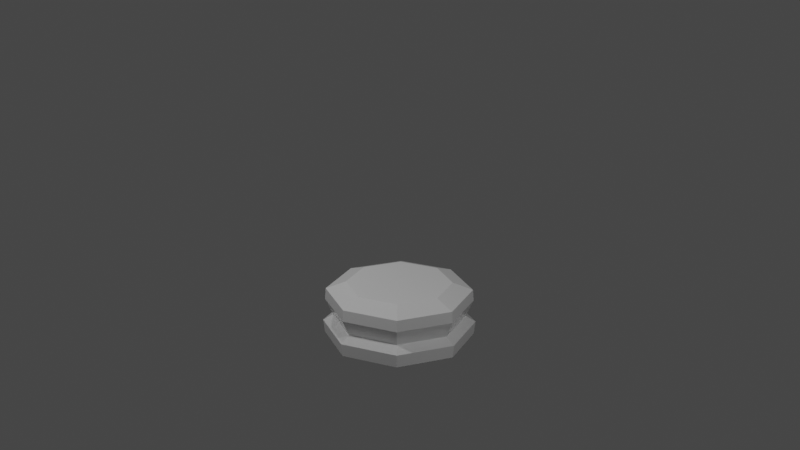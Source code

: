 # Source: ChessPieceBase-LowPoly.blend  (saved by Blender 2.80.39; exported with 4.5.12 LTS)
import bpy
from mathutils import Matrix  # noqa: F401  (used for matrix-valued properties, if any)

bpy.ops.wm.read_factory_settings(use_empty=True)
scene = bpy.context.scene
scene.name = 'Scene'

# ---- collections
col_collection = bpy.data.collections.new('Collection'); scene.collection.children.link(col_collection)
col_camerarig = bpy.data.collections.new('CameraRig'); scene.collection.children.link(col_camerarig)

# ---- materials (node trees are filled in below, after node groups)
mat_pawn_white = bpy.data.materials.new('Pawn White')
mat_pawn_white.roughness = 0.25

# ---- material node trees
mat_pawn_white.use_nodes = True; mat_pawn_white.node_tree.nodes.clear()
_N = mat_pawn_white.node_tree.nodes; _L = mat_pawn_white.node_tree.links
n0 = _N.new('ShaderNodeOutputMaterial'); n0.name = 'Material Output'; n0.location = (300, 300)
n1 = _N.new('ShaderNodeBsdfPrincipled'); n1.name = 'Principled BSDF'; n1.location = (10, 300)
n1.distribution = 'GGX'
n1.subsurface_method = 'BURLEY'
n1.inputs[0].default_value = (1.0, 1.0, 1.0, 1.0)
n1.inputs[2].default_value = 0.15
n1.inputs[3].default_value = 1.45
_L.new(n1.outputs[0], n0.inputs[0])
n0.is_active_output = True

# ---- world
world_world = bpy.data.worlds.new('World'); scene.world = world_world
world_world.color = (0.05088, 0.05088, 0.05088)
world_world.use_sun_shadow = False
world_world.sun_shadow_jitter_overblur = 0.0

# ---- cameras
cam_camera = bpy.data.cameras.new('Camera')
cam_camera.clip_end = 100.0
cam_camera.ortho_scale = 7.314
cam_camera.dof.focus_distance = 0.0

# ---- lights
light_light = bpy.data.lights.new('Light', 'POINT')
light_light.transmission_factor = 0.0
light_light.cutoff_distance = 30.0
light_light.energy = 100.0
light_light.shadow_buffer_clip_start = 1.001
light_light.shadow_soft_size = 0.1
light_light.shadow_maximum_resolution = 0.006
light_light.use_absolute_resolution = True
light_light_001 = bpy.data.lights.new('Light.001', 'POINT')
light_light_001.transmission_factor = 0.0
light_light_001.cutoff_distance = 30.0
light_light_001.energy = 100.0
light_light_001.shadow_buffer_clip_start = 1.001
light_light_001.shadow_soft_size = 0.1
light_light_001.shadow_maximum_resolution = 0.006
light_light_001.use_absolute_resolution = True
light_light_002 = bpy.data.lights.new('Light.002', 'POINT')
light_light_002.transmission_factor = 0.0
light_light_002.cutoff_distance = 30.0
light_light_002.energy = 100.0
light_light_002.shadow_buffer_clip_start = 1.001
light_light_002.shadow_soft_size = 0.1
light_light_002.shadow_maximum_resolution = 0.006
light_light_002.use_absolute_resolution = True

# ---- meshes
me_cylinder = bpy.data.meshes.new('Cylinder')
me_cylinder.from_pydata([(0.0, 1.0, -1.0), (0.7071, 0.7071, -1.0), (1.0, 7.55e-08, -1.0), (0.7071, -0.7071, -1.0), (-3.258e-07, -1.0, -1.0), (-0.7071, -0.7071, -1.0), (-1.0, 9.656e-07, -1.0), (-0.7071, 0.7071, -1.0), (-2.445e-09, 1.021, -0.9474), (0.7217, 0.7217, -0.9474), (1.021, 7.02e-08, -0.9474), (0.7217, -0.7217, -0.9474), (-3.35e-07, -1.021, -0.9474), (-0.7217, -0.7217, -0.9474), (-1.021, 9.787e-07, -0.9474), (-0.7217, 0.7217, -0.9474), (5.992e-09, 0.8869, -0.9224), (0.6272, 0.6272, -0.9224), (0.8869, 1.04e-07, -0.9224), (0.6272, -0.6272, -0.9224), (-2.83e-07, -0.8869, -0.9224), (-0.6272, -0.6272, -0.9224), (-0.8869, 8.935e-07, -0.9224), (-0.6272, 0.6272, -0.9224), (1.353e-09, 0.9885, -0.8549), (0.699, 0.699, -0.8549), (0.9885, 7.846e-08, -0.8549), (0.699, -0.699, -0.8549), (-3.207e-07, -0.9885, -0.8549), (-0.699, -0.699, -0.8549), (-0.9885, 9.583e-07, -0.8549), (-0.699, 0.699, -0.8549), (2.602e-09, 0.9761, -0.8092), (0.6902, 0.6902, -0.8092), (0.9761, 8.16e-08, -0.8092), (0.6902, -0.6902, -0.8092), (-3.154e-07, -0.9761, -0.8092), (-0.6902, -0.6902, -0.8092), (-0.9761, 9.504e-07, -0.8092), (-0.6902, 0.6902, -0.8092), (3.187e-08, 0.707, -0.7789), (0.4999, 0.4999, -0.7789), (0.707, 1.503e-07, -0.7789), (0.4999, -0.4999, -0.7789), (-1.985e-07, -0.707, -0.7789), (-0.4999, -0.4999, -0.7789), (-0.707, 7.796e-07, -0.7789), (-0.4999, 0.4999, -0.7789)], [], [(15, 14, 22, 23), (39, 32, 24, 31), (0, 1, 2, 3, 4, 5, 6, 7), (8, 0, 7, 15), (12, 4, 3, 11), (11, 3, 2, 10), (47, 39, 38, 46), (15, 7, 6, 14), (0, 8, 9, 1), (46, 38, 37, 45), (45, 37, 36, 44), (44, 36, 35, 43), (43, 35, 34, 42), (42, 34, 33, 41), (32, 40, 41, 33), (10, 2, 1, 9), (40, 32, 39, 47), (13, 5, 4, 12), (14, 6, 5, 13), (16, 24, 25, 17), (22, 30, 31, 23), (19, 18, 26, 27), (31, 30, 38, 39), (18, 17, 25, 26), (16, 23, 31, 24), (22, 21, 29, 30), (20, 19, 27, 28), (12, 11, 19, 20), (11, 10, 18, 19), (10, 9, 17, 18), (9, 8, 16, 17), (8, 15, 23, 16), (14, 13, 21, 22), (27, 26, 34, 35), (13, 12, 20, 21), (29, 37, 38, 30), (25, 24, 32, 33), (26, 25, 33, 34), (29, 28, 36, 37), (20, 28, 29, 21), (28, 27, 35, 36), (40, 47, 46, 45, 44, 43, 42, 41)])
_uv = me_cylinder.uv_layers.new(name='UVMap')
_uv.uv.foreach_set('vector', [0.125, 0.5917, 0.25, 0.8393, 0.2188, 0.8393, 0.5803, 0.4197, 0.09375, 0.8393, 1.0, 0.8393, 1.0, 0.8393, 0.125, 0.8393, 0.75, 0.49, 0.9197, 0.4197, 0.99, 0.25, 0.9197, 0.08029, 0.75, 0.01, 0.5803, 0.08029, 0.51, 0.25, 0.5803, 0.4197, 0.75, 0.49, 0.7032, 0.4854, 0.125, 0.5917, 0.09375, 0.5917, 0.75, 0.01, 0.7968, 0.01461, 0.625, 0.5917, 0.5938, 0.5917, 0.9197, 0.08029, 0.9496, 0.1167, 0.75, 0.5917, 0.7188, 0.5917, 0.125, 0.906, 0.125, 0.8393, 0.25, 0.8393, 0.25, 0.906, 0.5803, 0.4197, 0.5504, 0.3833, 0.25, 0.5917, 0.2188, 0.5917, 1.0, 0.5917, 0.9688, 0.5917, 0.9197, 0.4197, 0.8833, 0.4496, 0.25, 0.906, 0.25, 0.8393, 0.375, 0.8393, 0.375, 0.906, 0.375, 0.906, 0.375, 0.8393, 0.5, 0.8393, 0.5, 0.906, 0.5, 0.906, 0.5, 0.8393, 0.625, 0.8393, 0.625, 0.906, 0.625, 0.906, 0.625, 0.8393, 0.75, 0.8393, 0.75, 0.906, 0.75, 0.906, 0.75, 0.8393, 0.875, 0.8393, 0.875, 0.906, 1.0, 0.8393, 1.0, 0.906, 0.875, 0.906, 0.875, 0.8393, 0.99, 0.25, 0.9854, 0.2968, 0.875, 0.5917, 0.8437, 0.5917, 0.0, 0.906, 0.0, 0.8393, 0.125, 0.8393, 0.125, 0.906, 0.5803, 0.08029, 0.6167, 0.05045, 0.5, 0.5917, 0.4688, 0.5917, 0.51, 0.25, 0.5146, 0.2032, 0.375, 0.5917, 0.3438, 0.5917, 1.0, 0.8393, 0.9688, 0.8393, 0.875, 0.8393, 0.875, 0.8393, 0.25, 0.8393, 0.2188, 0.8393, 0.125, 0.8393, 0.125, 0.8393, 0.625, 0.8393, 0.75, 0.8393, 0.7188, 0.8393, 0.625, 0.8393, 0.125, 0.8393, 0.25, 0.8393, 0.2188, 0.8393, 0.125, 0.8393, 0.75, 0.8393, 0.875, 0.8393, 0.8438, 0.8393, 0.75, 0.8393, 1.0, 0.8393, 0.125, 0.8393, 0.09375, 0.8393, 1.0, 0.8393, 0.25, 0.8393, 0.375, 0.8393, 0.3437, 0.8393, 0.25, 0.8393, 0.5, 0.8393, 0.625, 0.8393, 0.5937, 0.8393, 0.5, 0.8393, 0.5, 0.5917, 0.625, 0.8393, 0.5937, 0.8393, 0.75, 0.01, 0.625, 0.5917, 0.75, 0.8393, 0.7188, 0.8393, 0.9197, 0.08029, 0.75, 0.5917, 0.875, 0.8393, 0.8438, 0.8393, 0.99, 0.25, 0.875, 0.5917, 1.0, 0.8393, 0.9688, 0.8393, 0.9197, 0.4197, 2.113e-05, 0.5917, 0.125, 0.8393, 0.09375, 0.8393, 0.75, 0.49, 0.25, 0.5917, 0.375, 0.8393, 0.3437, 0.8393, 0.51, 0.25, 0.625, 0.8393, 0.75, 0.8393, 0.7188, 0.8393, 0.625, 0.8393, 0.375, 0.5917, 0.5, 0.8393, 0.0, 0.0, 0.5803, 0.08029, 0.375, 0.8393, 0.3437, 0.8393, 0.25, 0.8393, 0.25, 0.8393, 0.875, 0.8393, 1.0, 0.8393, 0.9688, 0.8393, 0.875, 0.8393, 0.75, 0.8393, 0.875, 0.8393, 0.8438, 0.8393, 0.75, 0.8393, 0.375, 0.8393, 0.5, 0.8393, 0.4688, 0.8393, 0.375, 0.8393, 0.5, 0.8393, 0.0, 0.0, 0.375, 0.8393, 0.375, 0.8393, 0.5, 0.8393, 0.625, 0.8393, 0.5938, 0.8393, 0.5, 0.8393, 1.0, 0.906, 0.125, 0.906, 0.25, 0.906, 0.375, 0.906, 0.5, 0.906, 0.625, 0.906, 0.75, 0.906, 0.875, 0.906])
me_cylinder.materials.append(mat_pawn_white)
me_cylinder.use_remesh_preserve_volume = False
me_cylinder.use_remesh_preserve_attributes = False
me_cylinder.use_mirror_vertex_groups = False
me_cylinder.update()

# ---- objects
ob_empty = bpy.data.objects.new('Empty', None)
ob_pawn = bpy.data.objects.new('Pawn', me_cylinder)
ob_light = bpy.data.objects.new('Light', light_light)
ob_camera = bpy.data.objects.new('Camera', cam_camera)
ob_light_001 = bpy.data.objects.new('Light.001', light_light_001)
ob_light_002 = bpy.data.objects.new('Light.002', light_light_002)

# ---- transforms, parenting, visibility, modifiers, constraints
ob_empty.location = (0.0, 0.0, 1.0)
ob_empty.rotation_euler = (1.571, 0.0, 1.571)
ob_empty.empty_display_type = 'IMAGE'
ob_empty.empty_display_size = 2.586
ob_empty.empty_image_offset = (-0.4961, -0.3913)
ob_empty.color = (1.0, 1.0, 1.0, 0.1923)
ob_empty.show_in_front = True
ob_empty.lineart.crease_threshold = 0.0
ob_pawn.location = (0.0, 0.0, 2.5)
ob_pawn.scale = (-0.75, -0.75, 2.5)
ob_pawn.lineart.crease_threshold = 0.0
ob_light.location = (3.415, -0.4928, 3.684)
ob_light.rotation_euler = (0.6503, 0.05522, 1.866)
ob_light.lock_rotations_4d = False
ob_light.empty_display_type = 'ARROWS'
ob_light.color = (0.0, 0.0, 0.0, 0.0)
ob_light.lineart.crease_threshold = 0.0
ob_camera.location = (7.359, -6.926, 4.958)
ob_camera.rotation_euler = (1.211, -3.97e-07, 0.8149)
ob_camera.lock_rotations_4d = False
ob_camera.empty_display_type = 'ARROWS'
ob_camera.color = (0.0, 0.0, 0.0, 0.0)
ob_camera.display_type = 'WIRE'
ob_camera.lineart.crease_threshold = 0.0
ob_light_001.location = (-0.9439, -2.516, 3.684)
ob_light_001.rotation_euler = (0.6503, 0.05522, 1.866)
ob_light_001.lock_rotations_4d = False
ob_light_001.empty_display_type = 'ARROWS'
ob_light_001.color = (0.0, 0.0, 0.0, 0.0)
ob_light_001.lineart.crease_threshold = 0.0
ob_light_002.location = (-3.454, 0.8303, 3.684)
ob_light_002.rotation_euler = (0.6503, 0.05522, 1.866)
ob_light_002.lock_rotations_4d = False
ob_light_002.empty_display_type = 'ARROWS'
ob_light_002.color = (0.0, 0.0, 0.0, 0.0)
ob_light_002.lineart.crease_threshold = 0.0

# ---- collection membership
col_collection.objects.link(ob_empty)
col_collection.objects.link(ob_pawn)
col_camerarig.objects.link(ob_light)
col_camerarig.objects.link(ob_camera)
col_camerarig.objects.link(ob_light_001)
col_camerarig.objects.link(ob_light_002)

# ---- scene / render settings (as saved in the file)
scene.camera = ob_camera
scene.frame_start = 1; scene.frame_end = 250; scene.frame_set(12)
scene.render.engine = 'CYCLES'
scene.cycles.use_denoising = False
scene.cycles.samples = 128
scene.cycles.sampling_pattern = 'TABULATED_SOBOL'
scene.cycles.use_adaptive_sampling = False
scene.cycles.use_light_tree = False
scene.view_settings.view_transform = 'Filmic'
bpy.context.view_layer.update()
